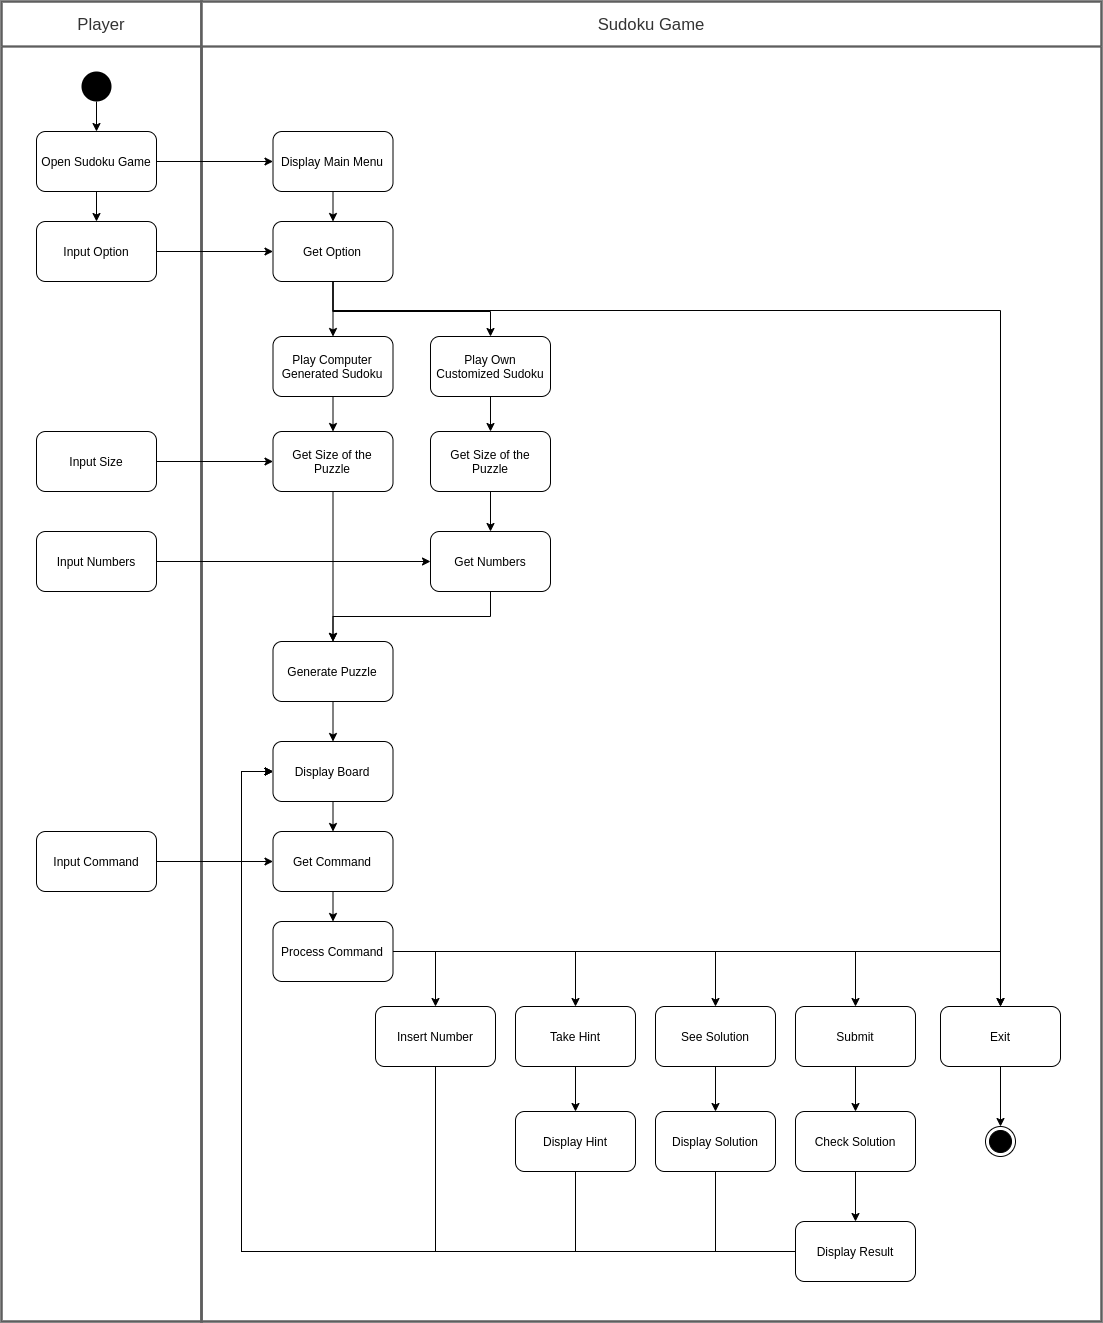

The diagram above was exported from draw.io. Its source (the exported page's mxGraphModel, read from the mxfile embedded in the PNG):
<mxGraphModel dx="1635" dy="2154" grid="1" gridSize="10" guides="1" tooltips="1" connect="1" arrows="1" fold="1" page="1" pageScale="1" pageWidth="827" pageHeight="1169" math="0" shadow="0">
  <root>
    <mxCell id="0" />
    <mxCell id="1" parent="0" />
    <mxCell id="dV0apveOBwGqVFhuVPum-36" value="Player" style="swimlane;html=1;whiteSpace=wrap;container=1;connectable=0;collapsible=0;fontStyle=0;startSize=44.999999999999986;dropTarget=0;rounded=0;whiteSpace=wrap;fontSize=13;spacing=0;strokeColor=#5e5e5e;strokeOpacity=100;strokeWidth=2.3;fontSize=16.7;fontColor=#333333;" vertex="1" parent="1">
      <mxGeometry x="40" y="-1120" width="200" height="1320" as="geometry" />
    </mxCell>
    <mxCell id="dV0apveOBwGqVFhuVPum-37" value="Sudoku Game" style="swimlane;html=1;whiteSpace=wrap;container=1;connectable=0;collapsible=0;fontStyle=0;startSize=44.999999999999986;dropTarget=0;rounded=0;whiteSpace=wrap;fontSize=13;spacing=0;strokeColor=#5e5e5e;strokeOpacity=100;strokeWidth=2.3;fontSize=16.7;fontColor=#333333;" vertex="1" parent="1">
      <mxGeometry x="240" y="-1120" width="900" height="1320" as="geometry" />
    </mxCell>
    <mxCell id="dV0apveOBwGqVFhuVPum-86" style="edgeStyle=orthogonalEdgeStyle;rounded=0;orthogonalLoop=1;jettySize=auto;html=1;exitX=0.5;exitY=1;exitDx=0;exitDy=0;entryX=0.5;entryY=0;entryDx=0;entryDy=0;" edge="1" parent="1" source="dV0apveOBwGqVFhuVPum-38" target="dV0apveOBwGqVFhuVPum-39">
      <mxGeometry relative="1" as="geometry">
        <mxPoint x="135" y="-1020" as="sourcePoint" />
      </mxGeometry>
    </mxCell>
    <mxCell id="dV0apveOBwGqVFhuVPum-38" value="" style="ellipse;fillColor=#000000;strokeColor=none;" vertex="1" parent="1">
      <mxGeometry x="120" y="-1050" width="30" height="30" as="geometry" />
    </mxCell>
    <mxCell id="dV0apveOBwGqVFhuVPum-44" style="edgeStyle=orthogonalEdgeStyle;rounded=0;orthogonalLoop=1;jettySize=auto;html=1;exitX=1;exitY=0.5;exitDx=0;exitDy=0;entryX=0;entryY=0.5;entryDx=0;entryDy=0;" edge="1" parent="1" source="dV0apveOBwGqVFhuVPum-39" target="dV0apveOBwGqVFhuVPum-40">
      <mxGeometry relative="1" as="geometry" />
    </mxCell>
    <mxCell id="dV0apveOBwGqVFhuVPum-87" style="edgeStyle=orthogonalEdgeStyle;rounded=0;orthogonalLoop=1;jettySize=auto;html=1;exitX=0.5;exitY=1;exitDx=0;exitDy=0;entryX=0.5;entryY=0;entryDx=0;entryDy=0;" edge="1" parent="1" source="dV0apveOBwGqVFhuVPum-39" target="dV0apveOBwGqVFhuVPum-56">
      <mxGeometry relative="1" as="geometry" />
    </mxCell>
    <mxCell id="dV0apveOBwGqVFhuVPum-39" value="Open Sudoku Game" style="rounded=1;whiteSpace=wrap;html=1;" vertex="1" parent="1">
      <mxGeometry x="75" y="-990" width="120" height="60" as="geometry" />
    </mxCell>
    <mxCell id="dV0apveOBwGqVFhuVPum-146" style="edgeStyle=orthogonalEdgeStyle;rounded=0;orthogonalLoop=1;jettySize=auto;html=1;exitX=0.5;exitY=1;exitDx=0;exitDy=0;entryX=0.5;entryY=0;entryDx=0;entryDy=0;" edge="1" parent="1" source="dV0apveOBwGqVFhuVPum-40" target="dV0apveOBwGqVFhuVPum-140">
      <mxGeometry relative="1" as="geometry" />
    </mxCell>
    <mxCell id="dV0apveOBwGqVFhuVPum-40" value="Display Main Menu" style="rounded=1;whiteSpace=wrap;html=1;" vertex="1" parent="1">
      <mxGeometry x="311.5" y="-990" width="120" height="60" as="geometry" />
    </mxCell>
    <mxCell id="dV0apveOBwGqVFhuVPum-59" style="edgeStyle=orthogonalEdgeStyle;rounded=0;orthogonalLoop=1;jettySize=auto;html=1;exitX=0.5;exitY=1;exitDx=0;exitDy=0;entryX=0.5;entryY=0;entryDx=0;entryDy=0;" edge="1" parent="1" source="dV0apveOBwGqVFhuVPum-45" target="dV0apveOBwGqVFhuVPum-49">
      <mxGeometry relative="1" as="geometry" />
    </mxCell>
    <mxCell id="dV0apveOBwGqVFhuVPum-45" value="Play Computer Generated Sudoku" style="rounded=1;whiteSpace=wrap;html=1;" vertex="1" parent="1">
      <mxGeometry x="311.5" y="-785" width="120" height="60" as="geometry" />
    </mxCell>
    <mxCell id="dV0apveOBwGqVFhuVPum-81" style="edgeStyle=orthogonalEdgeStyle;rounded=0;orthogonalLoop=1;jettySize=auto;html=1;exitX=0.5;exitY=1;exitDx=0;exitDy=0;entryX=0.5;entryY=0;entryDx=0;entryDy=0;" edge="1" parent="1" source="dV0apveOBwGqVFhuVPum-46" target="dV0apveOBwGqVFhuVPum-76">
      <mxGeometry relative="1" as="geometry" />
    </mxCell>
    <mxCell id="dV0apveOBwGqVFhuVPum-46" value="Play Own Customized Sudoku" style="rounded=1;whiteSpace=wrap;html=1;" vertex="1" parent="1">
      <mxGeometry x="469" y="-785" width="120" height="60" as="geometry" />
    </mxCell>
    <mxCell id="dV0apveOBwGqVFhuVPum-83" style="edgeStyle=orthogonalEdgeStyle;rounded=0;orthogonalLoop=1;jettySize=auto;html=1;exitX=0.5;exitY=1;exitDx=0;exitDy=0;entryX=0.5;entryY=0;entryDx=0;entryDy=0;" edge="1" parent="1" source="dV0apveOBwGqVFhuVPum-49" target="dV0apveOBwGqVFhuVPum-53">
      <mxGeometry relative="1" as="geometry" />
    </mxCell>
    <mxCell id="dV0apveOBwGqVFhuVPum-49" value="Get Size of the Puzzle" style="rounded=1;whiteSpace=wrap;html=1;" vertex="1" parent="1">
      <mxGeometry x="311.5" y="-690" width="120" height="60" as="geometry" />
    </mxCell>
    <mxCell id="dV0apveOBwGqVFhuVPum-84" style="edgeStyle=orthogonalEdgeStyle;rounded=0;orthogonalLoop=1;jettySize=auto;html=1;exitX=0.5;exitY=1;exitDx=0;exitDy=0;entryX=0.5;entryY=0;entryDx=0;entryDy=0;" edge="1" parent="1" source="dV0apveOBwGqVFhuVPum-50" target="dV0apveOBwGqVFhuVPum-53">
      <mxGeometry relative="1" as="geometry" />
    </mxCell>
    <mxCell id="dV0apveOBwGqVFhuVPum-50" value="Get Numbers" style="rounded=1;whiteSpace=wrap;html=1;" vertex="1" parent="1">
      <mxGeometry x="469" y="-590" width="120" height="60" as="geometry" />
    </mxCell>
    <mxCell id="dV0apveOBwGqVFhuVPum-89" style="edgeStyle=orthogonalEdgeStyle;rounded=0;orthogonalLoop=1;jettySize=auto;html=1;exitX=0.5;exitY=1;exitDx=0;exitDy=0;entryX=0.5;entryY=0;entryDx=0;entryDy=0;" edge="1" parent="1" source="dV0apveOBwGqVFhuVPum-53" target="dV0apveOBwGqVFhuVPum-88">
      <mxGeometry relative="1" as="geometry" />
    </mxCell>
    <mxCell id="dV0apveOBwGqVFhuVPum-53" value="Generate Puzzle" style="rounded=1;whiteSpace=wrap;html=1;" vertex="1" parent="1">
      <mxGeometry x="311.5" y="-480" width="120" height="60" as="geometry" />
    </mxCell>
    <mxCell id="dV0apveOBwGqVFhuVPum-141" style="edgeStyle=orthogonalEdgeStyle;rounded=0;orthogonalLoop=1;jettySize=auto;html=1;entryX=0;entryY=0.5;entryDx=0;entryDy=0;" edge="1" parent="1" source="dV0apveOBwGqVFhuVPum-56" target="dV0apveOBwGqVFhuVPum-140">
      <mxGeometry relative="1" as="geometry">
        <mxPoint x="239" y="-860" as="targetPoint" />
      </mxGeometry>
    </mxCell>
    <mxCell id="dV0apveOBwGqVFhuVPum-56" value="Input Option" style="rounded=1;whiteSpace=wrap;html=1;" vertex="1" parent="1">
      <mxGeometry x="75" y="-900" width="120" height="60" as="geometry" />
    </mxCell>
    <mxCell id="dV0apveOBwGqVFhuVPum-63" style="edgeStyle=orthogonalEdgeStyle;rounded=0;orthogonalLoop=1;jettySize=auto;html=1;exitX=1;exitY=0.5;exitDx=0;exitDy=0;entryX=0;entryY=0.5;entryDx=0;entryDy=0;" edge="1" parent="1" source="dV0apveOBwGqVFhuVPum-61" target="dV0apveOBwGqVFhuVPum-49">
      <mxGeometry relative="1" as="geometry" />
    </mxCell>
    <mxCell id="dV0apveOBwGqVFhuVPum-61" value="Input Size" style="rounded=1;whiteSpace=wrap;html=1;" vertex="1" parent="1">
      <mxGeometry x="75" y="-690" width="120" height="60" as="geometry" />
    </mxCell>
    <mxCell id="dV0apveOBwGqVFhuVPum-85" style="edgeStyle=orthogonalEdgeStyle;rounded=0;orthogonalLoop=1;jettySize=auto;html=1;entryX=0;entryY=0.5;entryDx=0;entryDy=0;" edge="1" parent="1" source="dV0apveOBwGqVFhuVPum-62" target="dV0apveOBwGqVFhuVPum-50">
      <mxGeometry relative="1" as="geometry" />
    </mxCell>
    <mxCell id="dV0apveOBwGqVFhuVPum-62" value="Input Numbers" style="rounded=1;whiteSpace=wrap;html=1;" vertex="1" parent="1">
      <mxGeometry x="75" y="-590" width="120" height="60" as="geometry" />
    </mxCell>
    <mxCell id="dV0apveOBwGqVFhuVPum-82" style="edgeStyle=orthogonalEdgeStyle;rounded=0;orthogonalLoop=1;jettySize=auto;html=1;exitX=0.5;exitY=1;exitDx=0;exitDy=0;entryX=0.5;entryY=0;entryDx=0;entryDy=0;" edge="1" parent="1" source="dV0apveOBwGqVFhuVPum-76" target="dV0apveOBwGqVFhuVPum-50">
      <mxGeometry relative="1" as="geometry" />
    </mxCell>
    <mxCell id="dV0apveOBwGqVFhuVPum-76" value="Get Size of the Puzzle" style="rounded=1;whiteSpace=wrap;html=1;" vertex="1" parent="1">
      <mxGeometry x="469" y="-690" width="120" height="60" as="geometry" />
    </mxCell>
    <mxCell id="dV0apveOBwGqVFhuVPum-125" style="edgeStyle=orthogonalEdgeStyle;rounded=0;orthogonalLoop=1;jettySize=auto;html=1;exitX=0.5;exitY=1;exitDx=0;exitDy=0;entryX=0.5;entryY=0;entryDx=0;entryDy=0;" edge="1" parent="1" source="dV0apveOBwGqVFhuVPum-88" target="dV0apveOBwGqVFhuVPum-122">
      <mxGeometry relative="1" as="geometry" />
    </mxCell>
    <mxCell id="dV0apveOBwGqVFhuVPum-88" value="Display Board" style="rounded=1;whiteSpace=wrap;html=1;" vertex="1" parent="1">
      <mxGeometry x="311.5" y="-380" width="120" height="60" as="geometry" />
    </mxCell>
    <mxCell id="dV0apveOBwGqVFhuVPum-98" style="edgeStyle=orthogonalEdgeStyle;rounded=0;orthogonalLoop=1;jettySize=auto;html=1;exitX=1;exitY=0.5;exitDx=0;exitDy=0;entryX=0.5;entryY=0;entryDx=0;entryDy=0;" edge="1" parent="1" source="dV0apveOBwGqVFhuVPum-118" target="dV0apveOBwGqVFhuVPum-94">
      <mxGeometry relative="1" as="geometry">
        <mxPoint x="474.5" y="-155" as="sourcePoint" />
      </mxGeometry>
    </mxCell>
    <mxCell id="dV0apveOBwGqVFhuVPum-126" style="edgeStyle=orthogonalEdgeStyle;rounded=0;orthogonalLoop=1;jettySize=auto;html=1;entryX=0;entryY=0.5;entryDx=0;entryDy=0;" edge="1" parent="1" source="dV0apveOBwGqVFhuVPum-92" target="dV0apveOBwGqVFhuVPum-122">
      <mxGeometry relative="1" as="geometry" />
    </mxCell>
    <mxCell id="dV0apveOBwGqVFhuVPum-92" value="Input Command" style="rounded=1;whiteSpace=wrap;html=1;" vertex="1" parent="1">
      <mxGeometry x="75" y="-290" width="120" height="60" as="geometry" />
    </mxCell>
    <mxCell id="dV0apveOBwGqVFhuVPum-115" style="edgeStyle=orthogonalEdgeStyle;rounded=0;orthogonalLoop=1;jettySize=auto;html=1;entryX=0;entryY=0.5;entryDx=0;entryDy=0;" edge="1" parent="1" source="dV0apveOBwGqVFhuVPum-94" target="dV0apveOBwGqVFhuVPum-88">
      <mxGeometry relative="1" as="geometry">
        <mxPoint x="474.5" y="-5" as="targetPoint" />
        <Array as="points">
          <mxPoint x="474" y="130" />
          <mxPoint x="280" y="130" />
          <mxPoint x="280" y="-350" />
        </Array>
      </mxGeometry>
    </mxCell>
    <mxCell id="dV0apveOBwGqVFhuVPum-94" value="Insert Number" style="rounded=1;whiteSpace=wrap;html=1;" vertex="1" parent="1">
      <mxGeometry x="414" y="-115" width="120" height="60" as="geometry" />
    </mxCell>
    <mxCell id="dV0apveOBwGqVFhuVPum-117" style="edgeStyle=orthogonalEdgeStyle;rounded=0;orthogonalLoop=1;jettySize=auto;html=1;entryX=0.5;entryY=0;entryDx=0;entryDy=0;" edge="1" parent="1" source="dV0apveOBwGqVFhuVPum-95" target="dV0apveOBwGqVFhuVPum-116">
      <mxGeometry relative="1" as="geometry" />
    </mxCell>
    <mxCell id="dV0apveOBwGqVFhuVPum-95" value="Take Hint" style="rounded=1;whiteSpace=wrap;html=1;" vertex="1" parent="1">
      <mxGeometry x="554" y="-115" width="120" height="60" as="geometry" />
    </mxCell>
    <mxCell id="dV0apveOBwGqVFhuVPum-135" style="edgeStyle=orthogonalEdgeStyle;rounded=0;orthogonalLoop=1;jettySize=auto;html=1;entryX=0.5;entryY=0;entryDx=0;entryDy=0;" edge="1" parent="1" source="dV0apveOBwGqVFhuVPum-96" target="dV0apveOBwGqVFhuVPum-134">
      <mxGeometry relative="1" as="geometry" />
    </mxCell>
    <mxCell id="dV0apveOBwGqVFhuVPum-96" value="See Solution" style="rounded=1;whiteSpace=wrap;html=1;" vertex="1" parent="1">
      <mxGeometry x="694" y="-115" width="120" height="60" as="geometry" />
    </mxCell>
    <mxCell id="dV0apveOBwGqVFhuVPum-131" style="edgeStyle=orthogonalEdgeStyle;rounded=0;orthogonalLoop=1;jettySize=auto;html=1;entryX=0.5;entryY=0;entryDx=0;entryDy=0;" edge="1" parent="1" source="dV0apveOBwGqVFhuVPum-97" target="dV0apveOBwGqVFhuVPum-129">
      <mxGeometry relative="1" as="geometry" />
    </mxCell>
    <mxCell id="dV0apveOBwGqVFhuVPum-97" value="Submit" style="rounded=1;whiteSpace=wrap;html=1;" vertex="1" parent="1">
      <mxGeometry x="834" y="-115" width="120" height="60" as="geometry" />
    </mxCell>
    <mxCell id="dV0apveOBwGqVFhuVPum-102" style="edgeStyle=orthogonalEdgeStyle;rounded=0;orthogonalLoop=1;jettySize=auto;html=1;exitX=1;exitY=0.5;exitDx=0;exitDy=0;entryX=0.5;entryY=0;entryDx=0;entryDy=0;" edge="1" parent="1" source="dV0apveOBwGqVFhuVPum-118" target="dV0apveOBwGqVFhuVPum-95">
      <mxGeometry relative="1" as="geometry">
        <mxPoint x="614" y="-155" as="sourcePoint" />
      </mxGeometry>
    </mxCell>
    <mxCell id="dV0apveOBwGqVFhuVPum-136" style="edgeStyle=orthogonalEdgeStyle;rounded=0;orthogonalLoop=1;jettySize=auto;html=1;exitX=1;exitY=0.5;exitDx=0;exitDy=0;entryX=0.5;entryY=0;entryDx=0;entryDy=0;" edge="1" parent="1" source="dV0apveOBwGqVFhuVPum-118" target="dV0apveOBwGqVFhuVPum-96">
      <mxGeometry relative="1" as="geometry">
        <mxPoint x="754" y="-155" as="sourcePoint" />
      </mxGeometry>
    </mxCell>
    <mxCell id="dV0apveOBwGqVFhuVPum-137" style="edgeStyle=orthogonalEdgeStyle;rounded=0;orthogonalLoop=1;jettySize=auto;html=1;exitX=1;exitY=0.5;exitDx=0;exitDy=0;entryX=0.5;entryY=0;entryDx=0;entryDy=0;" edge="1" parent="1" source="dV0apveOBwGqVFhuVPum-118" target="dV0apveOBwGqVFhuVPum-97">
      <mxGeometry relative="1" as="geometry">
        <mxPoint x="894" y="-155" as="sourcePoint" />
      </mxGeometry>
    </mxCell>
    <mxCell id="dV0apveOBwGqVFhuVPum-128" style="edgeStyle=orthogonalEdgeStyle;rounded=0;orthogonalLoop=1;jettySize=auto;html=1;entryX=0;entryY=0.5;entryDx=0;entryDy=0;exitX=0.5;exitY=1;exitDx=0;exitDy=0;" edge="1" parent="1" source="dV0apveOBwGqVFhuVPum-116" target="dV0apveOBwGqVFhuVPum-88">
      <mxGeometry relative="1" as="geometry">
        <Array as="points">
          <mxPoint x="614" y="130" />
          <mxPoint x="280" y="130" />
          <mxPoint x="280" y="-350" />
        </Array>
      </mxGeometry>
    </mxCell>
    <mxCell id="dV0apveOBwGqVFhuVPum-116" value="Display Hint" style="rounded=1;whiteSpace=wrap;html=1;" vertex="1" parent="1">
      <mxGeometry x="554" y="-10" width="120" height="60" as="geometry" />
    </mxCell>
    <mxCell id="dV0apveOBwGqVFhuVPum-147" style="edgeStyle=orthogonalEdgeStyle;rounded=0;orthogonalLoop=1;jettySize=auto;html=1;exitX=1;exitY=0.5;exitDx=0;exitDy=0;entryX=0.5;entryY=0;entryDx=0;entryDy=0;" edge="1" parent="1" source="dV0apveOBwGqVFhuVPum-118" target="dV0apveOBwGqVFhuVPum-144">
      <mxGeometry relative="1" as="geometry" />
    </mxCell>
    <mxCell id="dV0apveOBwGqVFhuVPum-118" value="Process Command" style="rounded=1;whiteSpace=wrap;html=1;" vertex="1" parent="1">
      <mxGeometry x="311.5" y="-200" width="120" height="60" as="geometry" />
    </mxCell>
    <mxCell id="dV0apveOBwGqVFhuVPum-127" style="edgeStyle=orthogonalEdgeStyle;rounded=0;orthogonalLoop=1;jettySize=auto;html=1;exitX=0.5;exitY=1;exitDx=0;exitDy=0;entryX=0.5;entryY=0;entryDx=0;entryDy=0;" edge="1" parent="1" source="dV0apveOBwGqVFhuVPum-122" target="dV0apveOBwGqVFhuVPum-118">
      <mxGeometry relative="1" as="geometry" />
    </mxCell>
    <mxCell id="dV0apveOBwGqVFhuVPum-122" value="Get Command" style="rounded=1;whiteSpace=wrap;html=1;" vertex="1" parent="1">
      <mxGeometry x="311.5" y="-290" width="120" height="60" as="geometry" />
    </mxCell>
    <mxCell id="dV0apveOBwGqVFhuVPum-132" style="edgeStyle=orthogonalEdgeStyle;rounded=0;orthogonalLoop=1;jettySize=auto;html=1;entryX=0.5;entryY=0;entryDx=0;entryDy=0;" edge="1" parent="1" source="dV0apveOBwGqVFhuVPum-129" target="dV0apveOBwGqVFhuVPum-130">
      <mxGeometry relative="1" as="geometry" />
    </mxCell>
    <mxCell id="dV0apveOBwGqVFhuVPum-129" value="Check Solution" style="rounded=1;whiteSpace=wrap;html=1;" vertex="1" parent="1">
      <mxGeometry x="834" y="-10" width="120" height="60" as="geometry" />
    </mxCell>
    <mxCell id="dV0apveOBwGqVFhuVPum-133" style="edgeStyle=orthogonalEdgeStyle;rounded=0;orthogonalLoop=1;jettySize=auto;html=1;entryX=0;entryY=0.5;entryDx=0;entryDy=0;exitX=0;exitY=0.5;exitDx=0;exitDy=0;" edge="1" parent="1" source="dV0apveOBwGqVFhuVPum-130" target="dV0apveOBwGqVFhuVPum-88">
      <mxGeometry relative="1" as="geometry">
        <mxPoint x="259" y="80" as="targetPoint" />
        <Array as="points">
          <mxPoint x="280" y="130" />
          <mxPoint x="280" y="-350" />
        </Array>
      </mxGeometry>
    </mxCell>
    <mxCell id="dV0apveOBwGqVFhuVPum-130" value="Display Result" style="rounded=1;whiteSpace=wrap;html=1;" vertex="1" parent="1">
      <mxGeometry x="834" y="100" width="120" height="60" as="geometry" />
    </mxCell>
    <mxCell id="dV0apveOBwGqVFhuVPum-138" style="edgeStyle=orthogonalEdgeStyle;rounded=0;orthogonalLoop=1;jettySize=auto;html=1;exitX=0.5;exitY=1;exitDx=0;exitDy=0;entryX=0;entryY=0.5;entryDx=0;entryDy=0;" edge="1" parent="1" source="dV0apveOBwGqVFhuVPum-134" target="dV0apveOBwGqVFhuVPum-88">
      <mxGeometry relative="1" as="geometry">
        <Array as="points">
          <mxPoint x="754" y="130" />
          <mxPoint x="280" y="130" />
          <mxPoint x="280" y="-350" />
        </Array>
      </mxGeometry>
    </mxCell>
    <mxCell id="dV0apveOBwGqVFhuVPum-134" value="Display Solution" style="rounded=1;whiteSpace=wrap;html=1;" vertex="1" parent="1">
      <mxGeometry x="694" y="-10" width="120" height="60" as="geometry" />
    </mxCell>
    <mxCell id="dV0apveOBwGqVFhuVPum-142" style="edgeStyle=orthogonalEdgeStyle;rounded=0;orthogonalLoop=1;jettySize=auto;html=1;entryX=0.5;entryY=0;entryDx=0;entryDy=0;" edge="1" parent="1" source="dV0apveOBwGqVFhuVPum-140" target="dV0apveOBwGqVFhuVPum-45">
      <mxGeometry relative="1" as="geometry" />
    </mxCell>
    <mxCell id="dV0apveOBwGqVFhuVPum-143" style="edgeStyle=orthogonalEdgeStyle;rounded=0;orthogonalLoop=1;jettySize=auto;html=1;exitX=0.5;exitY=1;exitDx=0;exitDy=0;entryX=0.5;entryY=0;entryDx=0;entryDy=0;" edge="1" parent="1" source="dV0apveOBwGqVFhuVPum-140" target="dV0apveOBwGqVFhuVPum-46">
      <mxGeometry relative="1" as="geometry">
        <Array as="points">
          <mxPoint x="372" y="-810" />
          <mxPoint x="529" y="-810" />
        </Array>
      </mxGeometry>
    </mxCell>
    <mxCell id="dV0apveOBwGqVFhuVPum-145" style="edgeStyle=orthogonalEdgeStyle;rounded=0;orthogonalLoop=1;jettySize=auto;html=1;entryX=0.5;entryY=0;entryDx=0;entryDy=0;exitX=0.5;exitY=1;exitDx=0;exitDy=0;" edge="1" parent="1" source="dV0apveOBwGqVFhuVPum-140" target="dV0apveOBwGqVFhuVPum-144">
      <mxGeometry relative="1" as="geometry">
        <mxPoint x="559" y="-860" as="targetPoint" />
        <Array as="points">
          <mxPoint x="372" y="-811" />
          <mxPoint x="1039" y="-811" />
        </Array>
      </mxGeometry>
    </mxCell>
    <mxCell id="dV0apveOBwGqVFhuVPum-140" value="Get Option" style="rounded=1;whiteSpace=wrap;html=1;" vertex="1" parent="1">
      <mxGeometry x="311.5" y="-900" width="120" height="60" as="geometry" />
    </mxCell>
    <mxCell id="dV0apveOBwGqVFhuVPum-149" style="edgeStyle=orthogonalEdgeStyle;rounded=0;orthogonalLoop=1;jettySize=auto;html=1;exitX=0.5;exitY=1;exitDx=0;exitDy=0;entryX=0.5;entryY=0;entryDx=0;entryDy=0;" edge="1" parent="1" source="dV0apveOBwGqVFhuVPum-144" target="dV0apveOBwGqVFhuVPum-148">
      <mxGeometry relative="1" as="geometry" />
    </mxCell>
    <mxCell id="dV0apveOBwGqVFhuVPum-144" value="Exit" style="rounded=1;whiteSpace=wrap;html=1;" vertex="1" parent="1">
      <mxGeometry x="979" y="-115" width="120" height="60" as="geometry" />
    </mxCell>
    <mxCell id="dV0apveOBwGqVFhuVPum-148" value="" style="ellipse;html=1;shape=endState;fillColor=#000000;strokeColor=#000000;" vertex="1" parent="1">
      <mxGeometry x="1024" y="5" width="30" height="30" as="geometry" />
    </mxCell>
  </root>
</mxGraphModel>